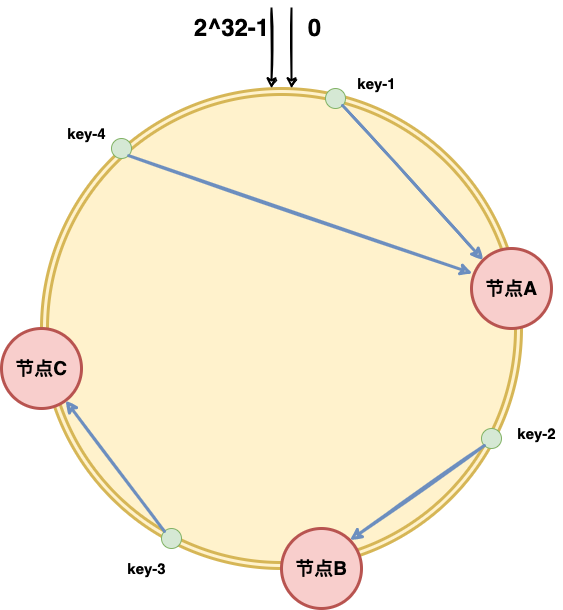

The diagram above was exported from draw.io. Its source (the exported page's mxGraphModel, read from the mxfile embedded in the PNG):
<mxGraphModel dx="1720" dy="971" grid="1" gridSize="10" guides="1" tooltips="1" connect="1" arrows="1" fold="1" page="1" pageScale="1" pageWidth="827" pageHeight="1169" math="0" shadow="0">
  <root>
    <mxCell id="0" />
    <mxCell id="1" parent="0" />
    <mxCell id="obxV-kjS7VIb-wBGPzqt-4" value="" style="ellipse;shape=doubleEllipse;whiteSpace=wrap;html=1;aspect=fixed;fillColor=#fff2cc;strokeColor=#d6b656;strokeWidth=3;" vertex="1" parent="1">
      <mxGeometry x="120" y="160" width="480" height="480" as="geometry" />
    </mxCell>
    <mxCell id="obxV-kjS7VIb-wBGPzqt-7" value="节点A" style="ellipse;whiteSpace=wrap;html=1;aspect=fixed;fillColor=#f8cecc;strokeColor=#b85450;strokeWidth=3;fontSize=19;fontStyle=1" vertex="1" parent="1">
      <mxGeometry x="550" y="320" width="80" height="80" as="geometry" />
    </mxCell>
    <mxCell id="obxV-kjS7VIb-wBGPzqt-10" value="" style="ellipse;whiteSpace=wrap;html=1;aspect=fixed;fillColor=#d5e8d4;strokeColor=#82b366;" vertex="1" parent="1">
      <mxGeometry x="404" y="160" width="20" height="20" as="geometry" />
    </mxCell>
    <mxCell id="obxV-kjS7VIb-wBGPzqt-14" value="" style="ellipse;whiteSpace=wrap;html=1;aspect=fixed;fillColor=#d5e8d4;strokeColor=#82b366;" vertex="1" parent="1">
      <mxGeometry x="240" y="600" width="20" height="20" as="geometry" />
    </mxCell>
    <mxCell id="obxV-kjS7VIb-wBGPzqt-15" value="" style="ellipse;whiteSpace=wrap;html=1;aspect=fixed;fillColor=#d5e8d4;strokeColor=#82b366;" vertex="1" parent="1">
      <mxGeometry x="190" y="210" width="20" height="20" as="geometry" />
    </mxCell>
    <mxCell id="obxV-kjS7VIb-wBGPzqt-17" value="" style="endArrow=classic;html=1;rounded=0;entryX=0;entryY=0;entryDx=0;entryDy=0;exitX=1;exitY=1;exitDx=0;exitDy=0;strokeWidth=3;sketch=1;fillColor=#dae8fc;strokeColor=#6c8ebf;" edge="1" parent="1" source="obxV-kjS7VIb-wBGPzqt-10" target="obxV-kjS7VIb-wBGPzqt-7">
      <mxGeometry width="50" height="50" relative="1" as="geometry">
        <mxPoint x="470" y="190" as="sourcePoint" />
        <mxPoint x="550" y="320" as="targetPoint" />
      </mxGeometry>
    </mxCell>
    <mxCell id="obxV-kjS7VIb-wBGPzqt-21" value="节点B" style="ellipse;whiteSpace=wrap;html=1;aspect=fixed;fillColor=#f8cecc;strokeColor=#b85450;strokeWidth=3;fontSize=19;fontStyle=1" vertex="1" parent="1">
      <mxGeometry x="360" y="600" width="80" height="80" as="geometry" />
    </mxCell>
    <mxCell id="obxV-kjS7VIb-wBGPzqt-22" value="" style="ellipse;whiteSpace=wrap;html=1;aspect=fixed;fillColor=#d5e8d4;strokeColor=#82b366;" vertex="1" parent="1">
      <mxGeometry x="560" y="500" width="20" height="20" as="geometry" />
    </mxCell>
    <mxCell id="obxV-kjS7VIb-wBGPzqt-23" value="" style="endArrow=classic;html=1;rounded=0;exitX=0;exitY=1;exitDx=0;exitDy=0;entryX=1;entryY=0;entryDx=0;entryDy=0;strokeWidth=3;sketch=1;fillColor=#dae8fc;strokeColor=#6c8ebf;" edge="1" parent="1" source="obxV-kjS7VIb-wBGPzqt-22" target="obxV-kjS7VIb-wBGPzqt-21">
      <mxGeometry width="50" height="50" relative="1" as="geometry">
        <mxPoint x="620" y="480" as="sourcePoint" />
        <mxPoint x="670" y="430" as="targetPoint" />
      </mxGeometry>
    </mxCell>
    <mxCell id="obxV-kjS7VIb-wBGPzqt-25" value="节点C" style="ellipse;whiteSpace=wrap;html=1;aspect=fixed;fillColor=#f8cecc;strokeColor=#b85450;strokeWidth=3;fontStyle=1;fontSize=19;" vertex="1" parent="1">
      <mxGeometry x="80" y="400" width="80" height="80" as="geometry" />
    </mxCell>
    <mxCell id="obxV-kjS7VIb-wBGPzqt-32" value="" style="endArrow=classic;html=1;rounded=0;exitX=0;exitY=0;exitDx=0;exitDy=0;strokeWidth=3;sketch=1;fillColor=#dae8fc;strokeColor=#6c8ebf;" edge="1" parent="1" source="obxV-kjS7VIb-wBGPzqt-14" target="obxV-kjS7VIb-wBGPzqt-25">
      <mxGeometry width="50" height="50" relative="1" as="geometry">
        <mxPoint x="20" y="540" as="sourcePoint" />
        <mxPoint x="70" y="490" as="targetPoint" />
      </mxGeometry>
    </mxCell>
    <mxCell id="obxV-kjS7VIb-wBGPzqt-34" value="" style="endArrow=classic;html=1;rounded=0;exitX=1;exitY=1;exitDx=0;exitDy=0;entryX=0.014;entryY=0.312;entryDx=0;entryDy=0;entryPerimeter=0;sketch=1;strokeWidth=3;fillColor=#dae8fc;strokeColor=#6c8ebf;" edge="1" parent="1" source="obxV-kjS7VIb-wBGPzqt-15" target="obxV-kjS7VIb-wBGPzqt-7">
      <mxGeometry width="50" height="50" relative="1" as="geometry">
        <mxPoint x="90" y="230" as="sourcePoint" />
        <mxPoint x="140" y="180" as="targetPoint" />
      </mxGeometry>
    </mxCell>
    <mxCell id="obxV-kjS7VIb-wBGPzqt-35" value="" style="endArrow=classic;html=1;rounded=0;entryX=0.521;entryY=0;entryDx=0;entryDy=0;entryPerimeter=0;sketch=1;strokeWidth=2;" edge="1" parent="1" target="obxV-kjS7VIb-wBGPzqt-4">
      <mxGeometry width="50" height="50" relative="1" as="geometry">
        <mxPoint x="370" y="80" as="sourcePoint" />
        <mxPoint x="110" y="100" as="targetPoint" />
      </mxGeometry>
    </mxCell>
    <mxCell id="obxV-kjS7VIb-wBGPzqt-36" value="" style="endArrow=classic;html=1;rounded=0;entryX=0.521;entryY=0;entryDx=0;entryDy=0;entryPerimeter=0;sketch=1;strokeWidth=2;" edge="1" parent="1">
      <mxGeometry width="50" height="50" relative="1" as="geometry">
        <mxPoint x="350" y="80" as="sourcePoint" />
        <mxPoint x="350.0799999999999" y="160" as="targetPoint" />
      </mxGeometry>
    </mxCell>
    <mxCell id="obxV-kjS7VIb-wBGPzqt-37" value="0" style="text;strokeColor=none;fillColor=none;html=1;fontSize=24;fontStyle=1;verticalAlign=middle;align=center;sketch=0;" vertex="1" parent="1">
      <mxGeometry x="373" y="80" width="40" height="40" as="geometry" />
    </mxCell>
    <mxCell id="obxV-kjS7VIb-wBGPzqt-38" value="2^32-1" style="text;strokeColor=none;fillColor=none;html=1;fontSize=24;fontStyle=1;verticalAlign=middle;align=center;sketch=0;" vertex="1" parent="1">
      <mxGeometry x="290" y="80" width="40" height="40" as="geometry" />
    </mxCell>
    <mxCell id="obxV-kjS7VIb-wBGPzqt-41" value="key-4" style="text;strokeColor=none;fillColor=none;html=1;fontSize=15;fontStyle=1;verticalAlign=middle;align=center;sketch=0;strokeWidth=3;" vertex="1" parent="1">
      <mxGeometry x="140" y="190" width="50" height="30" as="geometry" />
    </mxCell>
    <mxCell id="obxV-kjS7VIb-wBGPzqt-42" value="key-1" style="text;strokeColor=none;fillColor=none;html=1;fontSize=15;fontStyle=1;verticalAlign=middle;align=center;sketch=0;strokeWidth=3;" vertex="1" parent="1">
      <mxGeometry x="430" y="140" width="50" height="30" as="geometry" />
    </mxCell>
    <mxCell id="obxV-kjS7VIb-wBGPzqt-43" value="key-2" style="text;strokeColor=none;fillColor=none;html=1;fontSize=15;fontStyle=1;verticalAlign=middle;align=center;sketch=0;strokeWidth=3;" vertex="1" parent="1">
      <mxGeometry x="590" y="490" width="50" height="30" as="geometry" />
    </mxCell>
    <mxCell id="obxV-kjS7VIb-wBGPzqt-44" value="key-3" style="text;strokeColor=none;fillColor=none;html=1;fontSize=15;fontStyle=1;verticalAlign=middle;align=center;sketch=0;strokeWidth=3;" vertex="1" parent="1">
      <mxGeometry x="200" y="625" width="50" height="30" as="geometry" />
    </mxCell>
  </root>
</mxGraphModel>